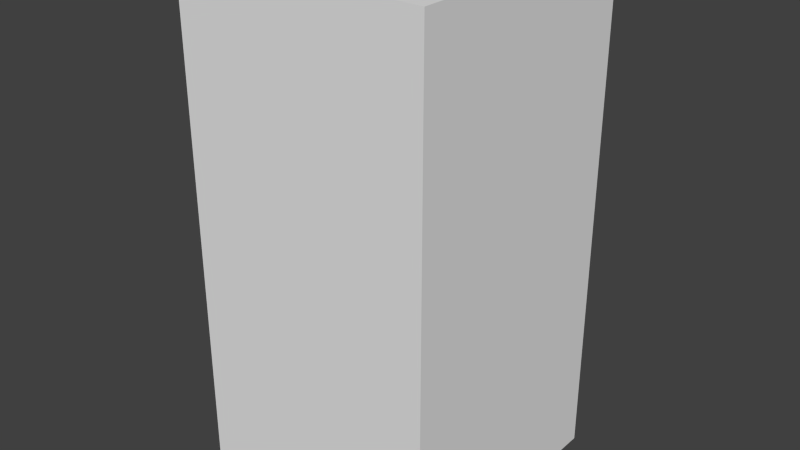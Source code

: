 # Source: brownMonsterThree.blend  (saved by Blender 2.68.0; exported with 4.5.12 LTS)
import bpy
from mathutils import Matrix  # noqa: F401  (used for matrix-valued properties, if any)

bpy.ops.wm.read_factory_settings(use_empty=True)
scene = bpy.context.scene
scene.name = 'Scene'

# ---- collections
col_collection_1 = bpy.data.collections.new('Collection 1'); scene.collection.children.link(col_collection_1)

# ---- world
world_world = bpy.data.worlds.new('World'); scene.world = world_world
world_world.color = (0.05088, 0.05088, 0.05088)
world_world.use_sun_shadow = False
world_world.sun_shadow_jitter_overblur = 0.0
world_world.cycles.sampling_method = 'MANUAL'
world_world.cycles.sample_map_resolution = 256

# ---- meshes
me_brownmonsterthree = bpy.data.meshes.new('brownMonsterThree')
me_brownmonsterthree.from_pydata([(-0.5, -0.5, -1.0), (-0.5, 0.5, -1.0), (0.5, 0.5, -1.0), (0.5, -0.5, -1.0), (-0.5, -0.5, 1.0), (-0.5, 0.5, 1.0), (0.5, 0.5, 1.0), (0.5, -0.5, 1.0)], [], [(4, 5, 1, 0), (5, 6, 2, 1), (6, 7, 3, 2), (7, 4, 0, 3), (0, 1, 2, 3), (7, 6, 5, 4)])
me_brownmonsterthree.use_remesh_preserve_volume = False
me_brownmonsterthree.use_remesh_preserve_attributes = False
me_brownmonsterthree.use_mirror_vertex_groups = False
me_brownmonsterthree.update()

# ---- objects
ob_brownmonsterthree = bpy.data.objects.new('brownMonsterThree', me_brownmonsterthree)

# ---- transforms, parenting, visibility, modifiers, constraints
ob_brownmonsterthree.location = (0.0, 0.0, 0.0)
ob_brownmonsterthree.lineart.crease_threshold = 0.0

# ---- collection membership
col_collection_1.objects.link(ob_brownmonsterthree)

# ---- scene / render settings (as saved in the file)
scene.frame_start = 1; scene.frame_end = 250; scene.frame_set(1)
scene.render.engine = 'BLENDER_EEVEE_NEXT'
scene.render.image_settings.color_mode = 'RGB'
scene.render.image_settings.compression = 90
scene.render.resolution_percentage = 50
scene.render.dither_intensity = 0.0
scene.cycles.use_denoising = False
scene.cycles.samples = 10
scene.cycles.sampling_pattern = 'TABULATED_SOBOL'
scene.cycles.light_sampling_threshold = 0.0
scene.cycles.use_adaptive_sampling = False
scene.cycles.use_light_tree = False
scene.cycles.blur_glossy = 0.0
scene.cycles.volume_bounces = 1
scene.cycles.pixel_filter_type = 'GAUSSIAN'
scene.cycles.sample_clamp_indirect = 0.0
scene.view_settings.view_transform = 'Standard'
bpy.context.view_layer.update()

# ---- added for rendering (the .blend has no active camera and no usable light): camera, sun
cam_auto = bpy.data.cameras.new('AutoCamera')
cam_auto.lens = 50.0
cam_auto.sensor_width = 36.0
cam_auto.clip_end = 1000.0
ob_auto_camera = bpy.data.objects.new('AutoCamera', cam_auto)
scene.collection.objects.link(ob_auto_camera)
ob_auto_camera.location = (2.26633, -2.71959, 1.81306)
ob_auto_camera.rotation_euler = (1.09748, -7.21219e-08, 0.694738)
scene.camera = ob_auto_camera
light_auto_sun = bpy.data.lights.new('AutoSun', 'SUN')
light_auto_sun.energy = 3.0
light_auto_sun.angle = 0.0523599
ob_auto_sun = bpy.data.objects.new('AutoSun', light_auto_sun)
scene.collection.objects.link(ob_auto_sun)
ob_auto_sun.rotation_euler = (0.872665, 0.174533, 0.523599)
bpy.context.view_layer.update()
